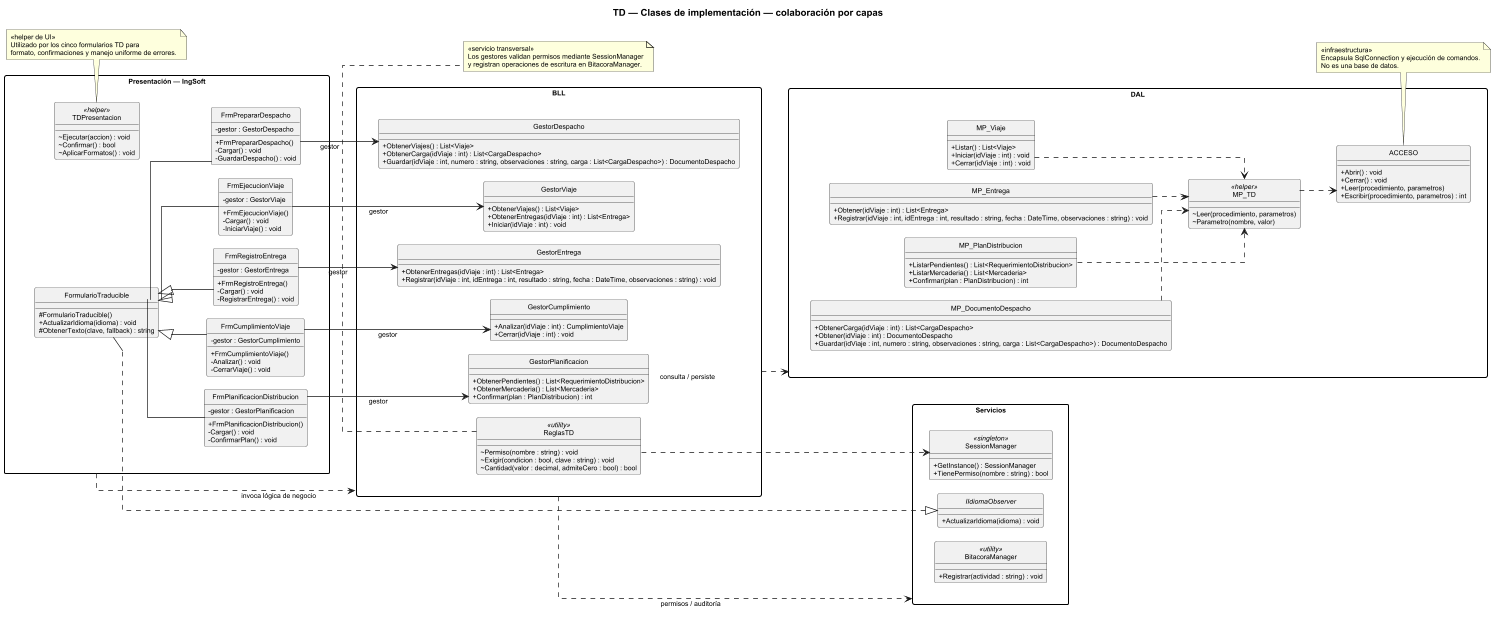

The diagram above was rendered by PlantUML. Its source (embedded in the PNG):
@startuml
scale max 1500 width
title TD — Clases de implementación — colaboración por capas
skinparam backgroundColor white
skinparam shadowing false
skinparam defaultFontName Arial
skinparam defaultFontSize 10
skinparam classAttributeIconSize 0
skinparam linetype ortho
skinparam groupInheritance 2
skinparam packageStyle rectangle
skinparam nodesep 20
skinparam ranksep 25
hide circle

left to right direction

package "Presentación — IngSoft" as P_TD {
  class FormularioTraducible {
    # FormularioTraducible()
    + ActualizarIdioma(idioma) : void
    # ObtenerTexto(clave, fallback) : string
  }

  class TDPresentacion <<helper>> {
    ~ Ejecutar(accion) : void
    ~ Confirmar() : bool
    ~ AplicarFormatos() : void
  }

  together {
    class FrmPlanificacionDistribucion {
      - gestor : GestorPlanificacion
      + FrmPlanificacionDistribucion()
      - Cargar() : void
      - ConfirmarPlan() : void
    }
    class FrmPrepararDespacho {
      - gestor : GestorDespacho
      + FrmPrepararDespacho()
      - Cargar() : void
      - GuardarDespacho() : void
    }
    class FrmEjecucionViaje {
      - gestor : GestorViaje
      + FrmEjecucionViaje()
      - Cargar() : void
      - IniciarViaje() : void
    }
    class FrmRegistroEntrega {
      - gestor : GestorEntrega
      + FrmRegistroEntrega()
      - Cargar() : void
      - RegistrarEntrega() : void
    }
    class FrmCumplimientoViaje {
      - gestor : GestorCumplimiento
      + FrmCumplimientoViaje()
      - Analizar() : void
      - CerrarViaje() : void
    }
  }
}

package "BLL" as B_TD {
  together {
    class GestorPlanificacion {
      + ObtenerPendientes() : List<RequerimientoDistribucion>
      + ObtenerMercaderia() : List<Mercaderia>
      + Confirmar(plan : PlanDistribucion) : int
    }
    class GestorDespacho {
      + ObtenerViajes() : List<Viaje>
      + ObtenerCarga(idViaje : int) : List<CargaDespacho>
      + Guardar(idViaje : int, numero : string, observaciones : string, carga : List<CargaDespacho>) : DocumentoDespacho
    }
    class GestorViaje {
      + ObtenerViajes() : List<Viaje>
      + ObtenerEntregas(idViaje : int) : List<Entrega>
      + Iniciar(idViaje : int) : void
    }
    class GestorEntrega {
      + ObtenerEntregas(idViaje : int) : List<Entrega>
      + Registrar(idViaje : int, idEntrega : int, resultado : string, fecha : DateTime, observaciones : string) : void
    }
    class GestorCumplimiento {
      + Analizar(idViaje : int) : CumplimientoViaje
      + Cerrar(idViaje : int) : void
    }
  }

  class ReglasTD <<utility>> {
    ~ Permiso(nombre : string) : void
    ~ Exigir(condicion : bool, clave : string) : void
    ~ Cantidad(valor : decimal, admiteCero : bool) : bool
  }
}

package "DAL" as D_TD {
  together {
    class MP_PlanDistribucion {
      + ListarPendientes() : List<RequerimientoDistribucion>
      + ListarMercaderia() : List<Mercaderia>
      + Confirmar(plan : PlanDistribucion) : int
    }
    class MP_DocumentoDespacho {
      + ObtenerCarga(idViaje : int) : List<CargaDespacho>
      + Obtener(idViaje : int) : DocumentoDespacho
      + Guardar(idViaje : int, numero : string, observaciones : string, carga : List<CargaDespacho>) : DocumentoDespacho
    }
    class MP_Viaje {
      + Listar() : List<Viaje>
      + Iniciar(idViaje : int) : void
      + Cerrar(idViaje : int) : void
    }
    class MP_Entrega {
      + Obtener(idViaje : int) : List<Entrega>
      + Registrar(idViaje : int, idEntrega : int, resultado : string, fecha : DateTime, observaciones : string) : void
    }
  }

  class MP_TD <<helper>> {
    ~ Leer(procedimiento, parametros)
    ~ Parametro(nombre, valor)
  }

  class ACCESO {
    + Abrir() : void
    + Cerrar() : void
    + Leer(procedimiento, parametros)
    + Escribir(procedimiento, parametros) : int
  }
}

package "Servicios" as S_TD {
  interface IIdiomaObserver {
    + ActualizarIdioma(idioma) : void
  }
  class SessionManager <<singleton>> {
    + GetInstance() : SessionManager
    + TienePermiso(nombre : string) : bool
  }
  class BitacoraManager <<utility>> {
    + Registrar(actividad : string) : void
  }
}

IIdiomaObserver <|.. FormularioTraducible
FormularioTraducible <|-- FrmPlanificacionDistribucion
FormularioTraducible <|-- FrmPrepararDespacho
FormularioTraducible <|-- FrmEjecucionViaje
FormularioTraducible <|-- FrmRegistroEntrega
FormularioTraducible <|-- FrmCumplimientoViaje

FrmPlanificacionDistribucion --> GestorPlanificacion : gestor
FrmPrepararDespacho --> GestorDespacho : gestor
FrmEjecucionViaje --> GestorViaje : gestor
FrmRegistroEntrega --> GestorEntrega : gestor
FrmCumplimientoViaje --> GestorCumplimiento : gestor




P_TD ..> B_TD : invoca lógica de negocio
B_TD ..> D_TD : consulta / persiste
B_TD ..> S_TD : permisos / auditoría
ReglasTD ..> SessionManager


MP_PlanDistribucion ..> MP_TD
MP_DocumentoDespacho ..> MP_TD
MP_Viaje ..> MP_TD
MP_Entrega ..> MP_TD
MP_TD ..> ACCESO

note bottom of ACCESO
  <<infraestructura>>
  Encapsula SqlConnection y ejecución de comandos.
  No es una base de datos.
end note

note bottom of TDPresentacion
  <<helper de UI>>
  Utilizado por los cinco formularios TD para
  formato, confirmaciones y manejo uniforme de errores.
end note

note bottom of ReglasTD
  <<servicio transversal>>
  Los gestores validan permisos mediante SessionManager
  y registran operaciones de escritura en BitacoraManager.
end note
@enduml